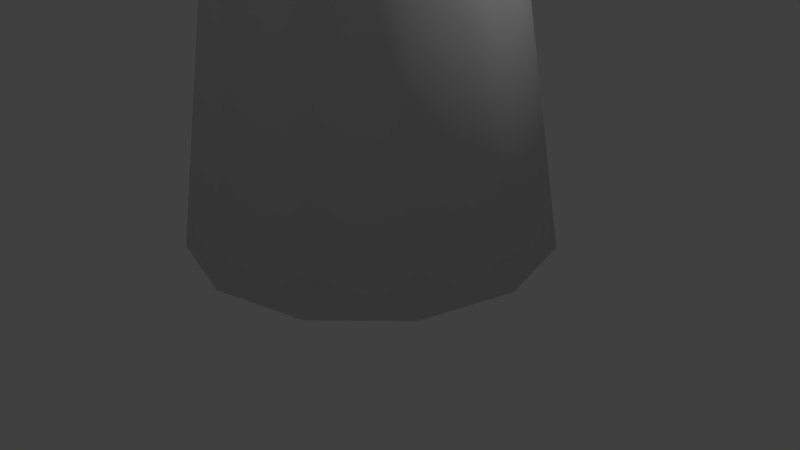 # Source: pine2.blend  (saved by Blender 2.77.0; exported with 4.5.12 LTS)
import bpy
from mathutils import Matrix  # noqa: F401  (used for matrix-valued properties, if any)

bpy.ops.wm.read_factory_settings(use_empty=True)
scene = bpy.context.scene
scene.name = 'Scene'

# ---- collections
col_collection_1 = bpy.data.collections.new('Collection 1'); scene.collection.children.link(col_collection_1)

# ---- images (referenced by path relative to the original .blend; pixels are not part of the script)
import os
ASSET_DIR = os.environ.get("B2B_ASSET_DIR", "")  # directory of the original .blend (textures are referenced by path, not embedded)
HERE = os.path.dirname(os.path.abspath(__file__))  # packed textures are extracted next to this script under _unpacked/

def load_image(name, relpath, width, height, colorspace="sRGB"):
    """Load a texture the original file referenced (path relative to the .blend, or extracted next to this script)."""
    p = next((c for c in (os.path.join(HERE, relpath), os.path.join(ASSET_DIR, relpath)) if relpath and os.path.exists(c)), "")
    if p:
        img = bpy.data.images.load(p, check_existing=True)
        img.name = name
    else:  # same state as the original file: an image datablock whose file is absent (Cycles renders it pink)
        img = bpy.data.images.new(name, width, height)
        img.source = "FILE"
        img.filepath = "//" + (relpath or name)
    img.colorspace_settings.name = colorspace
    return img
img_pine2tex = load_image('pine2Tex', 'textures/pine2Tex.png', 1024, 1024, 'sRGB')

# ---- materials (node trees are filled in below, after node groups)
mat_material_001 = bpy.data.materials.new('Material.001')
mat_material_001.alpha_threshold = 0.0
mat_material_001.roughness = 0.5

# ---- material node trees
mat_material_001.use_nodes = True; mat_material_001.node_tree.nodes.clear()
_N = mat_material_001.node_tree.nodes; _L = mat_material_001.node_tree.links
n0 = _N.new('ShaderNodeOutputMaterial'); n0.name = 'Material Output'; n0.location = (300, 300)
n1 = _N.new('ShaderNodeBsdfDiffuse'); n1.name = 'Diffuse BSDF'; n1.location = (10, 300)
n2 = _N.new('ShaderNodeTexImage'); n2.name = 'Image Texture'; n2.location = (0, 0)
n2.width = 140
n2.image = img_pine2tex
_L.new(n1.outputs[0], n0.inputs[0])
n0.is_active_output = True

# ---- world
world_world = bpy.data.worlds.new('World'); scene.world = world_world
world_world.color = (0.05088, 0.05088, 0.05088)
world_world.use_sun_shadow = False
world_world.sun_shadow_jitter_overblur = 0.0
world_world.cycles.sampling_method = 'MANUAL'

# ---- cameras
cam_camera = bpy.data.cameras.new('Camera')
cam_camera.clip_end = 100.0
cam_camera.lens = 35.0
cam_camera.sensor_width = 32.0
cam_camera.sensor_height = 18.0
cam_camera.ortho_scale = 7.314
cam_camera.dof.focus_distance = 0.0

# ---- lights
light_lamp = bpy.data.lights.new('Lamp', 'POINT')
light_lamp.transmission_factor = 0.0
light_lamp.cutoff_distance = 30.0
light_lamp.energy = 100.0
light_lamp.shadow_buffer_clip_start = 1.001
light_lamp.shadow_soft_size = 0.1
light_lamp.shadow_maximum_resolution = 0.006
light_lamp.use_absolute_resolution = True

# ---- meshes
me_circle = bpy.data.meshes.new('Circle')
me_circle.from_pydata([(0.0, 1.0, 0.0), (-0.5, 0.866, 0.0), (-0.866, 0.5, 0.0), (-1.0, -4.371e-08, 0.0), (-0.866, -0.5, 0.0), (-0.5, -0.866, 0.0), (-1.51e-07, -1.0, 0.0), (0.5, -0.866, 0.0), (0.866, -0.5, 0.0), (1.0, -4.649e-07, 0.0), (0.866, 0.5, 0.0), (0.5, 0.866, 0.0), (0.0, 1.0, 0.6107), (-0.5, 0.866, 0.6107), (-0.866, 0.5, 0.6107), (-1.0, -4.371e-08, 0.6107), (-0.866, -0.5, 0.6107), (-0.5, -0.866, 0.6107), (-1.51e-07, -1.0, 0.6107), (0.5, -0.866, 0.6107), (0.866, -0.5, 0.6107), (1.0, -4.649e-07, 0.6107), (0.866, 0.5, 0.6107), (0.5, 0.866, 0.6107), (-3.244e-08, 3.354, 0.6107), (-1.677, 2.904, 0.6107), (-2.904, 1.677, 0.6107), (-3.354, 2.061e-07, 0.6107), (-2.904, -1.677, 0.6107), (-1.677, -2.904, 0.6107), (-5.388e-07, -3.354, 0.6107), (1.677, -2.904, 0.6107), (2.904, -1.677, 0.6107), (3.354, -1.206e-06, 0.6107), (2.904, 1.677, 0.6107), (1.677, 2.904, 0.6107), (4.922e-08, 0.6746, 14.99), (-0.3373, 0.5843, 14.99), (-0.5843, 0.3373, 14.99), (-0.6746, -1.889e-07, 14.99), (-0.5843, -0.3373, 14.99), (-0.3373, -0.5843, 14.99), (-5.265e-08, -0.6746, 14.99), (0.3373, -0.5843, 14.99), (0.5843, -0.3373, 14.99), (0.6746, -4.73e-07, 14.99), (0.5843, 0.3373, 14.99), (0.3373, 0.5843, 14.99), (1.88, -7.986e-07, 9.816), (-1.628, 0.9402, 9.816), (-0.9402, -1.628, 9.816), (1.628, -0.9402, 9.816), (0.9402, -1.628, 9.816), (-0.9402, 1.628, 9.816), (1.968e-08, 1.88, 9.816), (0.0, -2.384e-07, 15.97), (0.9402, 1.628, 9.816), (1.628, 0.9402, 9.816), (-1.628, -0.9402, 9.816), (-1.88, -6.631e-09, 9.816), (-2.642e-07, -1.88, 9.816), (0.0, -5.96e-08, 0.0)], [], [(6, 18, 17, 5), (3, 15, 14, 2), (10, 22, 21, 9), (7, 19, 18, 6), (4, 16, 15, 3), (11, 23, 22, 10), (1, 13, 12, 0), (8, 20, 19, 7), (5, 17, 16, 4), (0, 12, 23, 11), (2, 14, 13, 1), (9, 21, 20, 8), (23, 35, 34, 22), (13, 25, 24, 12), (20, 32, 31, 19), (17, 29, 28, 16), (12, 24, 35, 23), (14, 26, 25, 13), (21, 33, 32, 20), (18, 30, 29, 17), (15, 27, 26, 14), (22, 34, 33, 21), (19, 31, 30, 18), (16, 28, 27, 15), (58, 40, 39, 59), (56, 47, 46, 57), (53, 37, 36, 54), (51, 44, 43, 52), (50, 41, 40, 58), (54, 36, 47, 56), (49, 38, 37, 53), (48, 45, 44, 51), (60, 42, 41, 50), (59, 39, 38, 49), (57, 46, 45, 48), (52, 43, 42, 60), (40, 55, 39), (47, 55, 46), (37, 55, 36), (44, 55, 43), (41, 55, 40), (36, 55, 47), (38, 55, 37), (45, 55, 44), (42, 55, 41), (39, 55, 38), (46, 55, 45), (43, 55, 42), (31, 52, 60, 30), (34, 57, 48, 33), (27, 59, 49, 26), (30, 60, 50, 29), (33, 48, 51, 32), (26, 49, 53, 25), (24, 54, 56, 35), (29, 50, 58, 28), (32, 51, 52, 31), (25, 53, 54, 24), (35, 56, 57, 34), (28, 58, 59, 27), (5, 61, 6), (2, 61, 3), (9, 61, 10), (6, 61, 7), (3, 61, 4), (10, 61, 11), (0, 61, 1), (7, 61, 8), (4, 61, 5), (11, 61, 0), (1, 61, 2), (8, 61, 9)])
me_circle.polygons.foreach_set('use_smooth', [True] * 72)
_uv = me_circle.uv_layers.new(name='UVMap')
_uv.uv.foreach_set('vector', [0.3149, 0.9882, 0.3149, 0.9222, 0.3709, 0.9222, 0.3709, 0.9882, 0.4829, 0.9882, 0.4829, 0.9222, 0.5388, 0.9222, 0.5388, 0.9882, 0.7628, 0.9882, 0.7628, 0.9222, 0.8188, 0.9222, 0.8188, 0.9882, 0.9308, 0.9882, 0.9308, 0.9222, 0.9868, 0.9222, 0.9868, 0.9882, 0.4269, 0.9882, 0.4269, 0.9222, 0.4829, 0.9222, 0.4829, 0.9882, 0.7068, 0.9882, 0.7068, 0.9222, 0.7628, 0.9222, 0.7628, 0.9882, 0.5948, 0.9882, 0.5948, 0.9222, 0.6508, 0.9222, 0.6508, 0.9882, 0.8748, 0.9882, 0.8748, 0.9222, 0.9308, 0.9222, 0.9308, 0.9882, 0.3709, 0.9882, 0.3709, 0.9222, 0.4269, 0.9222, 0.4269, 0.9882, 0.6508, 0.9882, 0.6508, 0.9222, 0.7068, 0.9222, 0.7068, 0.9882, 0.5388, 0.9882, 0.5388, 0.9222, 0.5948, 0.9222, 0.5948, 0.9882, 0.8188, 0.9882, 0.8188, 0.9222, 0.8748, 0.9222, 0.8748, 0.9882, 0.1627, 0.8045, 0.191, 0.6988, 0.2608, 0.7392, 0.1835, 0.8165, 0.1178, 0.8165, 0.04046, 0.7392, 0.1103, 0.6988, 0.1386, 0.8045, 0.1955, 0.8614, 0.3012, 0.8897, 0.2608, 0.9595, 0.1835, 0.8822, 0.1386, 0.8942, 0.1103, 0.9999, 0.04046, 0.9595, 0.1178, 0.8822, 0.1386, 0.8045, 0.1103, 0.6988, 0.191, 0.6988, 0.1627, 0.8045, 0.1058, 0.8373, 0.0001302, 0.809, 0.04046, 0.7392, 0.1178, 0.8165, 0.1955, 0.8373, 0.3012, 0.809, 0.3012, 0.8897, 0.1955, 0.8614, 0.1627, 0.8942, 0.191, 0.9999, 0.1103, 0.9999, 0.1386, 0.8942, 0.1058, 0.8614, 0.0001303, 0.8897, 0.0001302, 0.809, 0.1058, 0.8373, 0.1835, 0.8165, 0.2608, 0.7392, 0.3012, 0.809, 0.1955, 0.8373, 0.1835, 0.8822, 0.2608, 0.9595, 0.191, 0.9999, 0.1627, 0.8942, 0.1178, 0.8822, 0.04046, 0.9595, 0.0001303, 0.8897, 0.1058, 0.8614, 0.6036, 0.6292, 0.4293, 0.7594, 0.4222, 0.7471, 0.5732, 0.5994, 0.4265, 0.522, 0.3799, 0.7205, 0.3672, 0.7197, 0.3853, 0.5139, 0.5041, 0.552, 0.4032, 0.7293, 0.392, 0.7237, 0.4662, 0.5347, 0.2998, 0.5122, 0.3408, 0.726, 0.3278, 0.7336, 0.2564, 0.5188, 0.631, 0.6628, 0.4341, 0.7741, 0.4293, 0.7594, 0.6036, 0.6292, 0.4662, 0.5347, 0.392, 0.7237, 0.3799, 0.7205, 0.4265, 0.522, 0.5399, 0.5736, 0.4134, 0.7371, 0.4032, 0.7293, 0.5041, 0.552, 0.3429, 0.5106, 0.3541, 0.7214, 0.3408, 0.726, 0.2998, 0.5122, 0.6546, 0.6994, 0.4361, 0.7914, 0.4341, 0.7741, 0.631, 0.6628, 0.5732, 0.5994, 0.4222, 0.7471, 0.4134, 0.7371, 0.5399, 0.5736, 0.3853, 0.5139, 0.3672, 0.7197, 0.3541, 0.7214, 0.3429, 0.5106, 0.2564, 0.5188, 0.3278, 0.7336, 0.3153, 0.7447, 0.2129, 0.5303, 0.4293, 0.7594, 0.373, 0.7736, 0.4222, 0.7471, 0.3799, 0.7205, 0.373, 0.7736, 0.3672, 0.7197, 0.4032, 0.7293, 0.373, 0.7736, 0.392, 0.7237, 0.3408, 0.726, 0.373, 0.7736, 0.3278, 0.7336, 0.4341, 0.7741, 0.373, 0.7736, 0.4293, 0.7594, 0.392, 0.7237, 0.373, 0.7736, 0.3799, 0.7205, 0.4134, 0.7371, 0.373, 0.7736, 0.4032, 0.7293, 0.3541, 0.7214, 0.373, 0.7736, 0.3408, 0.726, 0.4361, 0.7914, 0.373, 0.7736, 0.4341, 0.7741, 0.4222, 0.7471, 0.373, 0.7736, 0.4134, 0.7371, 0.3672, 0.7197, 0.373, 0.7736, 0.3541, 0.7214, 0.3278, 0.7336, 0.373, 0.7736, 0.3153, 0.7447, 0.216, 0.09286, 0.2564, 0.5188, 0.2129, 0.5303, 0.1351, 0.1039, 0.4612, 0.1046, 0.3853, 0.5139, 0.3429, 0.5106, 0.3799, 0.09294, 0.8284, 0.2739, 0.5732, 0.5994, 0.5399, 0.5736, 0.7627, 0.2265, 0.9943, 0.4457, 0.6546, 0.6994, 0.631, 0.6628, 0.9445, 0.3844, 0.3799, 0.09294, 0.3429, 0.5106, 0.2998, 0.5122, 0.2978, 0.08908, 0.7627, 0.2265, 0.5399, 0.5736, 0.5041, 0.552, 0.6925, 0.1854, 0.6183, 0.1511, 0.4662, 0.5347, 0.4265, 0.522, 0.541, 0.124, 0.9445, 0.3844, 0.631, 0.6628, 0.6036, 0.6292, 0.8891, 0.3268, 0.2978, 0.08908, 0.2998, 0.5122, 0.2564, 0.5188, 0.216, 0.09286, 0.6925, 0.1854, 0.5041, 0.552, 0.4662, 0.5347, 0.6183, 0.1511, 0.541, 0.124, 0.4265, 0.522, 0.3853, 0.5139, 0.4612, 0.1046, 0.8891, 0.3268, 0.6036, 0.6292, 0.5732, 0.5994, 0.8284, 0.2739, 0.09659, 0.6311, 0.1086, 0.5862, 0.1206, 0.6311, 0.06373, 0.5742, 0.1086, 0.5862, 0.06373, 0.5982, 0.1535, 0.5742, 0.1086, 0.5862, 0.1415, 0.5534, 0.1206, 0.6311, 0.1086, 0.5862, 0.1415, 0.6191, 0.06373, 0.5982, 0.1086, 0.5862, 0.07576, 0.6191, 0.1415, 0.5534, 0.1086, 0.5862, 0.1206, 0.5413, 0.09659, 0.5413, 0.1086, 0.5862, 0.07576, 0.5534, 0.1415, 0.6191, 0.1086, 0.5862, 0.1535, 0.5982, 0.07576, 0.6191, 0.1086, 0.5862, 0.09659, 0.6311, 0.1206, 0.5413, 0.1086, 0.5862, 0.09659, 0.5413, 0.07576, 0.5534, 0.1086, 0.5862, 0.06373, 0.5742, 0.1535, 0.5982, 0.1086, 0.5862, 0.1535, 0.5742])
me_circle.materials.append(mat_material_001)
me_circle.use_remesh_preserve_volume = False
me_circle.use_remesh_preserve_attributes = False
me_circle.use_mirror_vertex_groups = False
me_circle.update()

# ---- objects
ob_circle = bpy.data.objects.new('Circle', me_circle)
ob_lamp = bpy.data.objects.new('Lamp', light_lamp)
ob_camera = bpy.data.objects.new('Camera', cam_camera)

# ---- transforms, parenting, visibility, modifiers, constraints
ob_circle.location = (0.0, 0.0, 0.0)
ob_circle.scale = (0.6889, 0.6889, 0.6889)
ob_circle.lineart.crease_threshold = 0.0
ob_lamp.location = (4.076, 1.005, 5.904)
ob_lamp.rotation_euler = (0.6503, 0.05522, 1.866)
ob_lamp.lock_rotations_4d = False
ob_lamp.empty_display_type = 'ARROWS'
ob_lamp.color = (0.0, 0.0, 0.0, 0.0)
ob_lamp.lineart.crease_threshold = 0.0
ob_camera.location = (7.481, -6.508, 5.344)
ob_camera.rotation_euler = (1.109, 0.01082, 0.8149)
ob_camera.lock_rotations_4d = False
ob_camera.empty_display_type = 'ARROWS'
ob_camera.color = (0.0, 0.0, 0.0, 0.0)
ob_camera.display_type = 'WIRE'
ob_camera.lineart.crease_threshold = 0.0

# ---- collection membership
col_collection_1.objects.link(ob_circle)
col_collection_1.objects.link(ob_lamp)
col_collection_1.objects.link(ob_camera)

# ---- scene / render settings (as saved in the file)
scene.camera = ob_camera
scene.frame_start = 1; scene.frame_end = 250; scene.frame_set(0)
scene.render.engine = 'CYCLES'
scene.render.resolution_percentage = 50
scene.render.dither_intensity = 0.0
scene.cycles.use_denoising = False
scene.cycles.samples = 128
scene.cycles.sampling_pattern = 'TABULATED_SOBOL'
scene.cycles.light_sampling_threshold = 0.0
scene.cycles.use_adaptive_sampling = False
scene.cycles.use_light_tree = False
scene.cycles.blur_glossy = 0.0
scene.cycles.sample_clamp_indirect = 0.0
scene.view_settings.view_transform = 'Standard'
bpy.context.view_layer.update()
